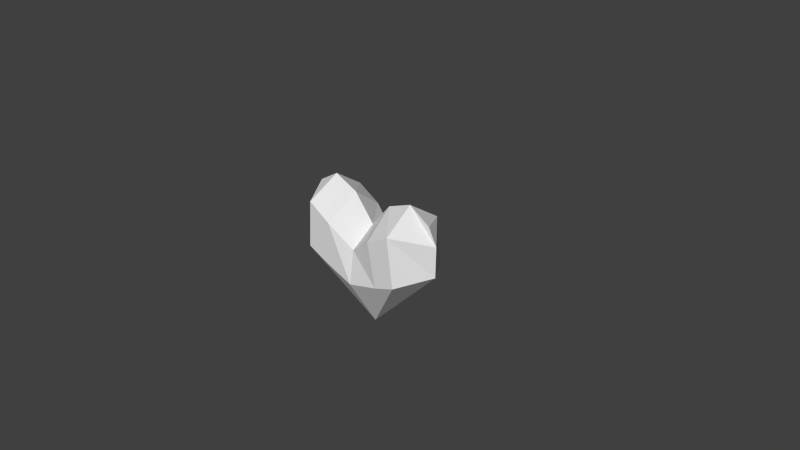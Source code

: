 # Source: heart.blend  (saved by Blender 2.75.0; exported with 4.5.12 LTS)
import bpy
from mathutils import Matrix  # noqa: F401  (used for matrix-valued properties, if any)

bpy.ops.wm.read_factory_settings(use_empty=True)
scene = bpy.context.scene
scene.name = 'Scene'

# ---- collections
col_collection_1 = bpy.data.collections.new('Collection 1'); scene.collection.children.link(col_collection_1)

# ---- materials (node trees are filled in below, after node groups)
mat_material = bpy.data.materials.new('Material')
mat_material.alpha_threshold = 0.0
mat_material.use_transparent_shadow = False
mat_material.roughness = 0.5
mat_material.line_color = (0.0, 0.0, 0.0, 1.0)

# ---- material node trees

# ---- world
world_world = bpy.data.worlds.new('World'); scene.world = world_world
world_world.color = (0.05088, 0.05088, 0.05088)
world_world.use_sun_shadow = False
world_world.sun_shadow_jitter_overblur = 0.0
world_world.cycles.sampling_method = 'MANUAL'
world_world.cycles.sample_map_resolution = 256

# ---- cameras
cam_camera = bpy.data.cameras.new('Camera')
cam_camera.clip_end = 100.0
cam_camera.lens = 35.0
cam_camera.sensor_width = 32.0
cam_camera.sensor_height = 18.0
cam_camera.ortho_scale = 7.314
cam_camera.dof.focus_distance = 0.0
cam_camera.dof.aperture_fstop = 128.0

# ---- meshes
me_cube = bpy.data.meshes.new('Cube')
me_cube.from_pydata([(0.7209, 0.4226, 0.6451), (-0.7209, -0.4226, 0.6451), (0.3719, 0.4226, 0.46), (-1.907e-07, -0.3389, 0.1822), (0.3719, -0.4226, 0.46), (-0.7209, 0.4226, 0.6451), (2.086e-07, 0.4122, -0.2835), (-2.682e-07, -0.4122, -0.2835), (0.7209, -0.4226, 0.6451), (-0.3719, -0.4226, 0.46), (0.4775, -0.4122, -0.1417), (0.4775, 0.4122, -0.1417), (-1.124, 1.997e-07, 0.5171), (1.124, -4.53e-07, 0.5171), (-0.4775, 0.4122, -0.1417), (-0.4775, -0.4122, -0.1417), (-0.3719, 0.4226, 0.46), (-2.384e-08, 0.3389, 0.1822), (0.7937, -0.4122, -0.02215), (0.7937, 0.4122, -0.02215), (-0.7937, 0.4122, -0.02215), (-0.7937, -0.4122, -0.02215), (1.0, -5.364e-07, 0.7431), (-1.0, 1.788e-07, 0.7431), (-1.49e-07, -1.788e-07, 0.433), (8.941e-08, 1.192e-07, -1.0), (-1.11, 2.384e-07, 0.09745), (1.11, -2.98e-07, 0.09745), (0.315, -3.576e-07, 0.784), (-0.315, -5.96e-08, 0.784), (0.6816, -4.768e-07, 0.9261), (-0.6816, 5.96e-08, 0.9261)], [], [(24, 17, 16, 29), (25, 10, 7), (4, 28, 24, 3), (7, 3, 9, 15), (8, 30, 28, 4), (29, 16, 5, 31), (17, 6, 14, 16), (11, 25, 6), (3, 24, 29, 9), (9, 29, 31, 1), (10, 4, 3, 7), (18, 8, 4, 10), (27, 13, 8, 18), (22, 13, 0, 30), (15, 9, 1, 21), (30, 0, 2, 28), (28, 2, 17, 24), (13, 27, 19, 0), (0, 19, 11, 2), (6, 25, 14), (31, 5, 12, 23), (2, 11, 6, 17), (25, 18, 10), (14, 25, 20), (16, 14, 20, 5), (25, 27, 18), (27, 25, 19), (25, 21, 26), (13, 22, 30, 8), (20, 25, 26), (5, 20, 26, 12), (25, 7, 15), (21, 1, 12, 26), (1, 31, 23, 12), (19, 25, 11), (25, 15, 21)])
_uv = me_cube.uv_layers.new(name='UVMap')
_uv.uv.foreach_set('vector', [0.07419, 0.3987, 0.05282, 0.3754, 0.06846, 0.3551, 0.08231, 0.3616, 0.268, 0.5817, 0.268, 0.6593, 0.2527, 0.6354, 0.09894, 0.4405, 0.06875, 0.4452, 0.07419, 0.3987, 0.09239, 0.4236, 0.06353, 0.2538, 0.08666, 0.2495, 0.1001, 0.2858, 0.0722, 0.2864, 0.09527, 0.4838, 0.06423, 0.4838, 0.06875, 0.4452, 0.09894, 0.4405, 0.08231, 0.3616, 0.06846, 0.3551, 0.07439, 0.3438, 0.08225, 0.3451, 0.05282, 0.3754, 0.04007, 0.3403, 0.05714, 0.333, 0.06846, 0.3551, 0.02081, 0.3688, 0.02929, 0.2763, 0.04007, 0.3403, 0.0974, 0.4218, 0.07419, 0.3987, 0.08231, 0.3616, 0.1062, 0.3713, 0.1062, 0.3713, 0.08231, 0.3616, 0.08225, 0.3451, 0.1022, 0.3269, 0.268, 0.6593, 0.2542, 0.6963, 0.2446, 0.6665, 0.2527, 0.6354, 0.1958, 0.6752, 0.2093, 0.7209, 0.1879, 0.7209, 0.1828, 0.6679, 0.2108, 0.6631, 0.2193, 0.6791, 0.2093, 0.7209, 0.1958, 0.6752, 0.2256, 0.6908, 0.2193, 0.6791, 0.2433, 0.6635, 0.2373, 0.7129, 0.0722, 0.2864, 0.1001, 0.2858, 0.1022, 0.3269, 0.07696, 0.3032, 0.06423, 0.4838, 0.03577, 0.4618, 0.04212, 0.4195, 0.06875, 0.4452, 0.06875, 0.4452, 0.04212, 0.4195, 0.05282, 0.3754, 0.07419, 0.3987, 0.2193, 0.6791, 0.2108, 0.6631, 0.2184, 0.637, 0.2433, 0.6635, 0.2433, 0.6635, 0.2184, 0.637, 0.215, 0.6136, 0.2445, 0.6256, 0.04007, 0.3403, 0.02929, 0.2763, 0.05714, 0.333, 0.08225, 0.3451, 0.07439, 0.3438, 0.07834, 0.3286, 0.08059, 0.3355, 0.04212, 0.4195, 0.02081, 0.3688, 0.04007, 0.3403, 0.05282, 0.3754, 0.1675, 0.5817, 0.1958, 0.6752, 0.1828, 0.6679, 0.05714, 0.333, 0.02929, 0.2763, 0.06586, 0.331, 0.06846, 0.3551, 0.05714, 0.333, 0.06586, 0.331, 0.07439, 0.3438, 0.1675, 0.5817, 0.2108, 0.6631, 0.1958, 0.6752, 0.2108, 0.6631, 0.1675, 0.5817, 0.2184, 0.637, 0.02929, 0.2763, 0.07696, 0.3032, 0.07318, 0.3212, 0.2193, 0.6791, 0.2256, 0.6908, 0.2373, 0.7129, 0.2093, 0.7209, 0.06586, 0.331, 0.02929, 0.2763, 0.07318, 0.3212, 0.07439, 0.3438, 0.06586, 0.331, 0.07318, 0.3212, 0.07834, 0.3286, 0.02929, 0.2763, 0.06353, 0.2538, 0.0722, 0.2864, 0.07696, 0.3032, 0.1022, 0.3269, 0.07834, 0.3286, 0.07318, 0.3212, 0.1022, 0.3269, 0.08225, 0.3451, 0.08059, 0.3355, 0.07834, 0.3286, 0.2184, 0.637, 0.1675, 0.5817, 0.215, 0.6136, 0.02929, 0.2763, 0.0722, 0.2864, 0.07696, 0.3032])
me_cube.materials.append(mat_material)
me_cube.use_remesh_preserve_volume = False
me_cube.use_remesh_preserve_attributes = False
me_cube.use_mirror_vertex_groups = False
me_cube.update()

# ---- objects
ob_cube = bpy.data.objects.new('Cube', me_cube)
ob_camera = bpy.data.objects.new('Camera', cam_camera)

# ---- transforms, parenting, visibility, modifiers, constraints
ob_cube.location = (0.0, 0.0, 0.0)
ob_cube.lock_rotations_4d = False
ob_cube.empty_display_type = 'ARROWS'
ob_cube.lineart.crease_threshold = 0.0
ob_camera.location = (7.481, -6.508, 5.344)
ob_camera.rotation_euler = (1.109, 0.01082, 0.8149)
ob_camera.lock_rotations_4d = False
ob_camera.empty_display_type = 'ARROWS'
ob_camera.color = (0.0, 0.0, 0.0, 0.0)
ob_camera.display_type = 'WIRE'
ob_camera.lineart.crease_threshold = 0.0

# ---- collection membership
col_collection_1.objects.link(ob_cube)
col_collection_1.objects.link(ob_camera)

# ---- scene / render settings (as saved in the file)
scene.camera = ob_camera
scene.frame_start = 1; scene.frame_end = 250; scene.frame_set(1)
scene.render.engine = 'BLENDER_EEVEE_NEXT'
scene.render.resolution_percentage = 50
scene.render.dither_intensity = 0.0
scene.cycles.use_denoising = False
scene.cycles.samples = 10
scene.cycles.sampling_pattern = 'TABULATED_SOBOL'
scene.cycles.light_sampling_threshold = 0.0
scene.cycles.use_adaptive_sampling = False
scene.cycles.use_light_tree = False
scene.cycles.blur_glossy = 0.0
scene.cycles.pixel_filter_type = 'GAUSSIAN'
scene.cycles.sample_clamp_indirect = 0.0
scene.view_settings.view_transform = 'Standard'
bpy.context.view_layer.update()

# ---- added for rendering (the .blend has no usable light): sun
light_auto_sun = bpy.data.lights.new('AutoSun', 'SUN')
light_auto_sun.energy = 3.0
light_auto_sun.angle = 0.0523599
ob_auto_sun = bpy.data.objects.new('AutoSun', light_auto_sun)
scene.collection.objects.link(ob_auto_sun)
ob_auto_sun.rotation_euler = (0.872665, 0.174533, 0.523599)
bpy.context.view_layer.update()
